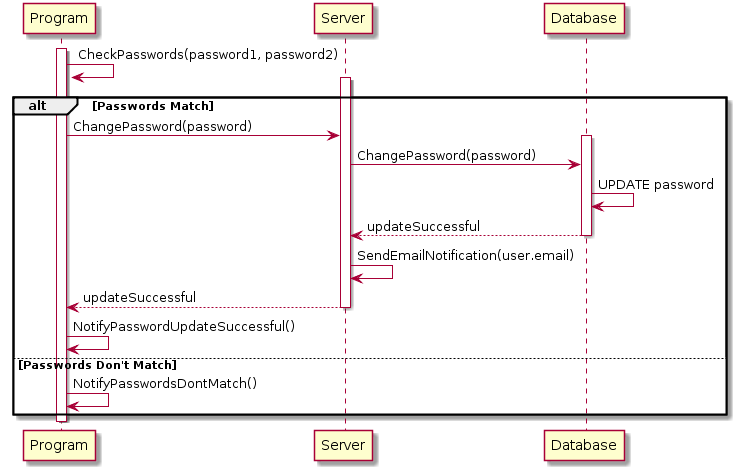

The diagram above was rendered by PlantUML. Its source (embedded in the PNG):
@startuml
Activate Program
Program -> Program : CheckPasswords(password1, password2)

alt Passwords Match

    Activate Server
    Program -> Server : ChangePassword(password)
    Activate Database
    Server -> Database : ChangePassword(password)
    Database -> Database : UPDATE password
    Database --> Server : updateSuccessful
    Deactivate Database
    Server -> Server : SendEmailNotification(user.email)
    Server --> Program : updateSuccessful
    Deactivate Server
    Program -> Program : NotifyPasswordUpdateSuccessful()

else Passwords Don't Match

    Program -> Program : NotifyPasswordsDontMatch()
    
end

Deactivate Program
@enduml